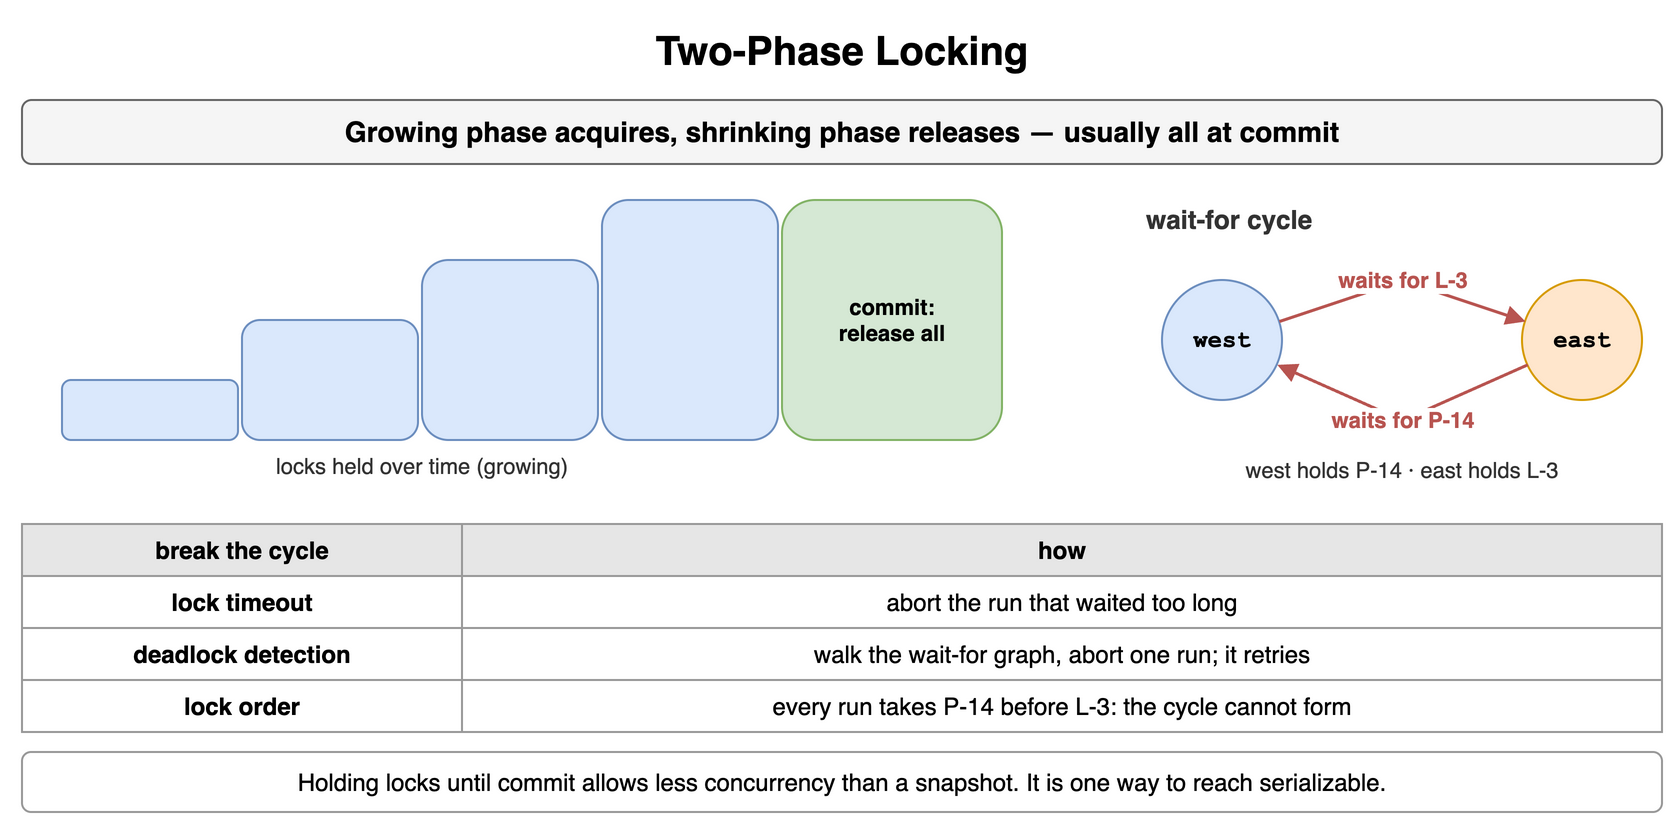

The diagram above was exported from draw.io. Its source (the exported page's mxGraphModel, read from the mxfile embedded in the PNG):
<mxGraphModel dx="900" dy="420" grid="1" gridSize="10" guides="1" tooltips="1" connect="1" arrows="1" fold="1" page="1" pageScale="1" pageWidth="900" pageHeight="420" math="0" shadow="0">
  <root>
    <mxCell id="0" />
    <mxCell id="1" parent="0" />
    <mxCell id="e1" value="Two-Phase Locking" style="text;html=1;align=center;verticalAlign=middle;whiteSpace=wrap;fontSize=20;fontStyle=1;" vertex="1" parent="1">
      <mxGeometry x="40" y="10" width="820" height="30" as="geometry" />
    </mxCell>
    <mxCell id="e2" value="Growing phase acquires, shrinking phase releases — usually all at commit" style="rounded=1;whiteSpace=wrap;html=1;fillColor=#f5f5f5;strokeColor=#666666;fontStyle=1;fontSize=14;" vertex="1" parent="1">
      <mxGeometry x="40" y="50" width="820" height="32" as="geometry" />
    </mxCell>
    <mxCell id="e3" value="" style="" vertex="1" parent="1">
      <mxGeometry x="60" y="180" width="0" height="0" as="geometry" />
    </mxCell>
    <mxCell id="e4" value="" style="rounded=1;whiteSpace=wrap;html=1;fillColor=#dae8fc;strokeColor=#6c8ebf;fontSize=12;align=center;fontStyle=1;" vertex="1" parent="1">
      <mxGeometry x="60" y="190" width="88" height="30" as="geometry" />
    </mxCell>
    <mxCell id="e5" value="" style="rounded=1;whiteSpace=wrap;html=1;fillColor=#dae8fc;strokeColor=#6c8ebf;fontSize=12;align=center;fontStyle=1;" vertex="1" parent="1">
      <mxGeometry x="150" y="160" width="88" height="60" as="geometry" />
    </mxCell>
    <mxCell id="e6" value="" style="rounded=1;whiteSpace=wrap;html=1;fillColor=#dae8fc;strokeColor=#6c8ebf;fontSize=12;align=center;fontStyle=1;" vertex="1" parent="1">
      <mxGeometry x="240" y="130" width="88" height="90" as="geometry" />
    </mxCell>
    <mxCell id="e7" value="" style="rounded=1;whiteSpace=wrap;html=1;fillColor=#dae8fc;strokeColor=#6c8ebf;fontSize=12;align=center;fontStyle=1;" vertex="1" parent="1">
      <mxGeometry x="330" y="100" width="88" height="120" as="geometry" />
    </mxCell>
    <mxCell id="e8" value="commit:&lt;br&gt;release all" style="rounded=1;whiteSpace=wrap;html=1;fillColor=#d5e8d4;strokeColor=#82b366;fontSize=11;align=center;fontStyle=1;" vertex="1" parent="1">
      <mxGeometry x="420" y="100" width="110" height="120" as="geometry" />
    </mxCell>
    <mxCell id="e9" value="locks held over time (growing)" style="text;html=1;whiteSpace=wrap;fontSize=11;align=center;verticalAlign=middle;fontSize=11;fontColor=#333333;" vertex="1" parent="1">
      <mxGeometry x="60" y="224" width="360" height="18" as="geometry" />
    </mxCell>
    <mxCell id="e10" value="wait-for cycle" style="text;html=1;whiteSpace=wrap;fontSize=11;align=left;verticalAlign=middle;fontSize=13;fontColor=#333333;fontStyle=1;" vertex="1" parent="1">
      <mxGeometry x="600" y="100" width="260" height="20" as="geometry" />
    </mxCell>
    <mxCell id="e11" value="west" style="ellipse;whiteSpace=wrap;html=1;fontStyle=1;fontSize=12;fontFamily=Courier New;fillColor=#dae8fc;strokeColor=#6c8ebf;" vertex="1" parent="1">
      <mxGeometry x="610" y="140" width="60" height="60" as="geometry" />
    </mxCell>
    <mxCell id="e12" value="east" style="ellipse;whiteSpace=wrap;html=1;fontStyle=1;fontSize=12;fontFamily=Courier New;fillColor=#ffe6cc;strokeColor=#d79b00;" vertex="1" parent="1">
      <mxGeometry x="790" y="140" width="60" height="60" as="geometry" />
    </mxCell>
    <mxCell id="e13" value="waits for L-3" style="endArrow=block;endSize=6;html=1;strokeWidth=1.5;strokeColor=#b85450;fontSize=11;labelBackgroundColor=#ffffff;fontColor=#b85450;fontStyle=1;" edge="1" parent="1" source="e11" target="e12">
      <mxGeometry relative="1" as="geometry">
        <Array as="points">
          <mxPoint x="730" y="140" />
        </Array>
      </mxGeometry>
    </mxCell>
    <mxCell id="e14" value="waits for P-14" style="endArrow=block;endSize=6;html=1;strokeWidth=1.5;strokeColor=#b85450;fontSize=11;labelBackgroundColor=#ffffff;fontColor=#b85450;fontStyle=1;" edge="1" parent="1" source="e12" target="e11">
      <mxGeometry relative="1" as="geometry">
        <Array as="points">
          <mxPoint x="730" y="210" />
        </Array>
      </mxGeometry>
    </mxCell>
    <mxCell id="e15" value="west holds P-14 · east holds L-3" style="text;html=1;whiteSpace=wrap;fontSize=11;align=center;verticalAlign=middle;fontSize=11;fontColor=#333333;" vertex="1" parent="1">
      <mxGeometry x="600" y="226" width="260" height="18" as="geometry" />
    </mxCell>
    <mxCell id="e16" value="break the cycle" style="whiteSpace=wrap;html=1;fillColor=#e6e6e6;strokeColor=#999999;fontStyle=1;fontSize=12;" vertex="1" parent="1">
      <mxGeometry x="40" y="262" width="220" height="26" as="geometry" />
    </mxCell>
    <mxCell id="e17" value="how" style="whiteSpace=wrap;html=1;fillColor=#e6e6e6;strokeColor=#999999;fontStyle=1;fontSize=12;" vertex="1" parent="1">
      <mxGeometry x="260" y="262" width="600" height="26" as="geometry" />
    </mxCell>
    <mxCell id="e18" value="lock timeout" style="whiteSpace=wrap;html=1;strokeColor=#999999;fontSize=12;fillColor=#ffffff;fontStyle=1;" vertex="1" parent="1">
      <mxGeometry x="40" y="288" width="220" height="26" as="geometry" />
    </mxCell>
    <mxCell id="e19" value="abort the run that waited too long" style="whiteSpace=wrap;html=1;strokeColor=#999999;fontSize=12;fillColor=#ffffff;" vertex="1" parent="1">
      <mxGeometry x="260" y="288" width="600" height="26" as="geometry" />
    </mxCell>
    <mxCell id="e20" value="deadlock detection" style="whiteSpace=wrap;html=1;strokeColor=#999999;fontSize=12;fillColor=#ffffff;fontStyle=1;" vertex="1" parent="1">
      <mxGeometry x="40" y="314" width="220" height="26" as="geometry" />
    </mxCell>
    <mxCell id="e21" value="walk the wait-for graph, abort one run; it retries" style="whiteSpace=wrap;html=1;strokeColor=#999999;fontSize=12;fillColor=#ffffff;" vertex="1" parent="1">
      <mxGeometry x="260" y="314" width="600" height="26" as="geometry" />
    </mxCell>
    <mxCell id="e22" value="lock order" style="whiteSpace=wrap;html=1;strokeColor=#999999;fontSize=12;fillColor=#ffffff;fontStyle=1;" vertex="1" parent="1">
      <mxGeometry x="40" y="340" width="220" height="26" as="geometry" />
    </mxCell>
    <mxCell id="e23" value="every run takes P-14 before L-3: the cycle cannot form" style="whiteSpace=wrap;html=1;strokeColor=#999999;fontSize=12;fillColor=#ffffff;" vertex="1" parent="1">
      <mxGeometry x="260" y="340" width="600" height="26" as="geometry" />
    </mxCell>
    <mxCell id="e24" value="Holding locks until commit allows less concurrency than a snapshot. It is one way to reach serializable." style="rounded=1;whiteSpace=wrap;html=1;fillColor=#ffffff;strokeColor=#999999;fontSize=12;align=center;" vertex="1" parent="1">
      <mxGeometry x="40" y="376" width="820" height="30" as="geometry" />
    </mxCell>
  </root>
</mxGraphModel>